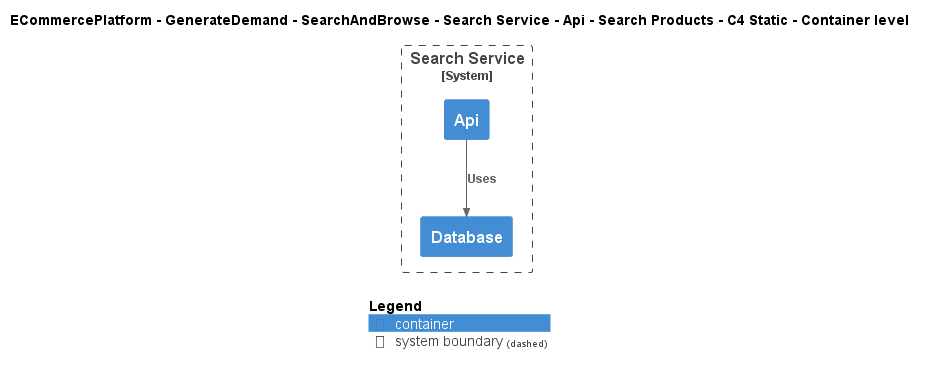

The diagram above was rendered by PlantUML. Its source (embedded in the PNG):
@startuml
!include ..\..\..\..\..\..\..\..\..\.c4s\C4_Container.puml

AddElementTag("c4interflow:lifecycle:new", $bgColor=green, $fontColor=#ffffff, $borderColor=green, $shadowing="False")
AddElementTag("c4interflow:lifecycle:changed", $bgColor=orange, $fontColor=#ffffff, $borderColor=orange, $shadowing="False")
AddElementTag("c4interflow:lifecycle:removed", $bgColor=red, $fontColor=#ffffff, $borderColor=red, $shadowing="False")

AddRelTag("c4interflow:lifecycle:new", $textColor=green, $lineColor=green)
AddRelTag("c4interflow:lifecycle:changed", $textColor=orange, $lineColor=orange)
AddRelTag("c4interflow:lifecycle:removed", $textColor=red, $lineColor=red)

SHOW_PERSON_PORTRAIT()
LAYOUT_TOP_DOWN()

skinparam linetype polyline

title ECommercePlatform - GenerateDemand - SearchAndBrowse - Search Service - Api - Search Products - C4 Static - Container level


System_Boundary(ECommercePlatform.GenerateDemand.SearchAndBrowse.SoftwareSystems.SearchService, "Search Service") {
    Container(ECommercePlatform.GenerateDemand.SearchAndBrowse.SoftwareSystems.SearchService.Containers.Api, "Api", "", "")
    Container(ECommercePlatform.GenerateDemand.SearchAndBrowse.SoftwareSystems.SearchService.Containers.Database, "Database", "", "")
}

Rel(ECommercePlatform.GenerateDemand.SearchAndBrowse.SoftwareSystems.SearchService.Containers.Api, ECommercePlatform.GenerateDemand.SearchAndBrowse.SoftwareSystems.SearchService.Containers.Database, "Uses")


SHOW_LEGEND()
@enduml